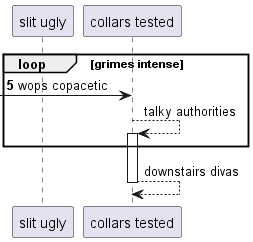

The diagram above was rendered by PlantUML. Its source (embedded in the PNG):
@startuml
participant "slit ugly" as 0
participant "collars tested" as 1
autonumber 5 7
loop grimes intense
 [-> 1: wops copacetic
autonumber stop
1 --> 1++ : talky authorities
end
return downstairs divas
@enduml